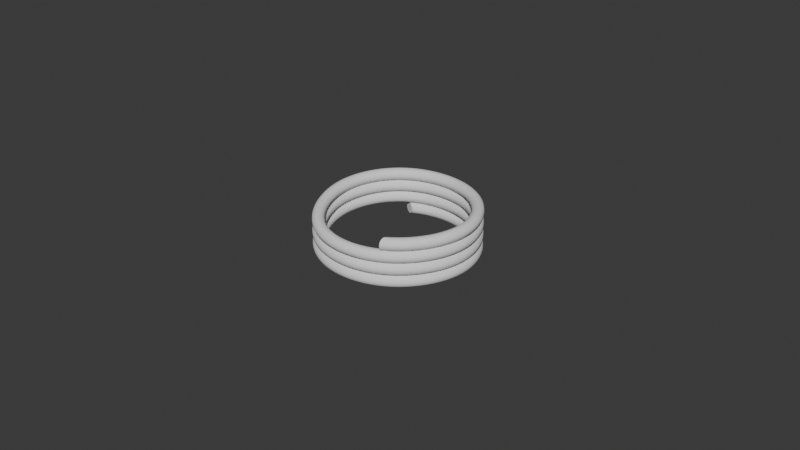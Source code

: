 # Source: ropecoil.blend  (saved by Blender 4.3.34; exported with 4.5.12 LTS)
import bpy
from mathutils import Matrix  # noqa: F401  (used for matrix-valued properties, if any)

bpy.ops.wm.read_factory_settings(use_empty=True)
scene = bpy.context.scene
scene.name = 'Scene'

# ---- collections
col_collection = bpy.data.collections.new('Collection'); scene.collection.children.link(col_collection)

# ---- world
world_world = bpy.data.worlds.new('World'); scene.world = world_world
world_world.use_nodes = True; world_world.node_tree.nodes.clear()
_N = world_world.node_tree.nodes; _L = world_world.node_tree.links
n0 = _N.new('ShaderNodeOutputWorld'); n0.name = 'World Output'; n0.location = (300, 300)
n1 = _N.new('ShaderNodeBackground'); n1.name = 'Background'; n1.location = (10, 300)
n1.inputs[0].default_value = (0.05088, 0.05088, 0.05088, 1.0)
_L.new(n1.outputs[0], n0.inputs[0])
n0.is_active_output = True
world_world.color = (0.05088, 0.05088, 0.05088)
world_world.sun_shadow_jitter_overblur = 0.0

# ---- curves / text
cu_nurbscurve = bpy.data.curves.new('NurbsCurve', 'CURVE')
cu_nurbscurve.dimensions = '3D'
_sp = cu_nurbscurve.splines.new('NURBS'); _sp.points.add(23)
_sp.points.foreach_set('co', [-0.6886, 0.0, 0.0, 1.0, -0.3728, 0.6315, 0.0, 1.0, 0.3851, 0.6315, 0.0, 1.0, 0.764, 0.0, 0.0, 1.0, 0.3851, -0.6315, 0.0, 1.0, -0.3728, -0.6315, 0.0, 1.0, -0.6886, 0.0, 0.1, 1.0, -0.3728, 0.6315, 0.1, 1.0, 0.3851, 0.6315, 0.1, 1.0, 0.764, 0.0, 0.1, 1.0, 0.3851, -0.6315, 0.1, 1.0, -0.3728, -0.6315, 0.1, 1.0, -0.6886, 0.0, 0.2, 1.0, -0.3728, 0.6315, 0.2, 1.0, 0.3851, 0.6315, 0.2, 1.0, 0.764, 0.0, 0.2, 1.0, 0.3851, -0.6315, 0.2, 1.0, -0.3728, -0.6315, 0.2, 1.0, -0.6886, 0.0, 0.3, 1.0, -0.3728, 0.6315, 0.3, 1.0, 0.3851, 0.6315, 0.3, 1.0, 0.764, 0.0, 0.3, 1.0, 0.3851, -0.6315, 0.3, 1.0, -0.3728, -0.6315, 0.3, 1.0])
_sp.order_v = 0
cu_nurbscurve.use_path = True
cu_nurbscurve.bevel_depth = 0.05
cu_nurbscurve.fill_mode = 'FULL'
cu_nurbscurve.use_fill_caps = True

# ---- objects
ob_nurbscurve = bpy.data.objects.new('NurbsCurve', cu_nurbscurve)

# ---- transforms, parenting, visibility, modifiers, constraints
ob_nurbscurve.location = (0.0, 0.0, 0.0)

# ---- collection membership
col_collection.objects.link(ob_nurbscurve)

# ---- scene / render settings (as saved in the file)
scene.frame_start = 1; scene.frame_end = 250; scene.frame_set(1)
scene.render.engine = 'BLENDER_EEVEE_NEXT'
bpy.context.view_layer.update()

# ---- added for rendering (the .blend has no active camera and no usable light): camera, sun
cam_auto = bpy.data.cameras.new('AutoCamera')
cam_auto.lens = 50.0
cam_auto.sensor_width = 36.0
cam_auto.clip_end = 1000.0
ob_auto_camera = bpy.data.objects.new('AutoCamera', cam_auto)
scene.collection.objects.link(ob_auto_camera)
ob_auto_camera.location = (4.9211, -5.86006, 4.05671)
ob_auto_camera.rotation_euler = (1.09748, -7.21219e-08, 0.694738)
scene.camera = ob_auto_camera
light_auto_sun = bpy.data.lights.new('AutoSun', 'SUN')
light_auto_sun.energy = 3.0
light_auto_sun.angle = 0.0523599
ob_auto_sun = bpy.data.objects.new('AutoSun', light_auto_sun)
scene.collection.objects.link(ob_auto_sun)
ob_auto_sun.rotation_euler = (0.872665, 0.174533, 0.523599)
bpy.context.view_layer.update()
